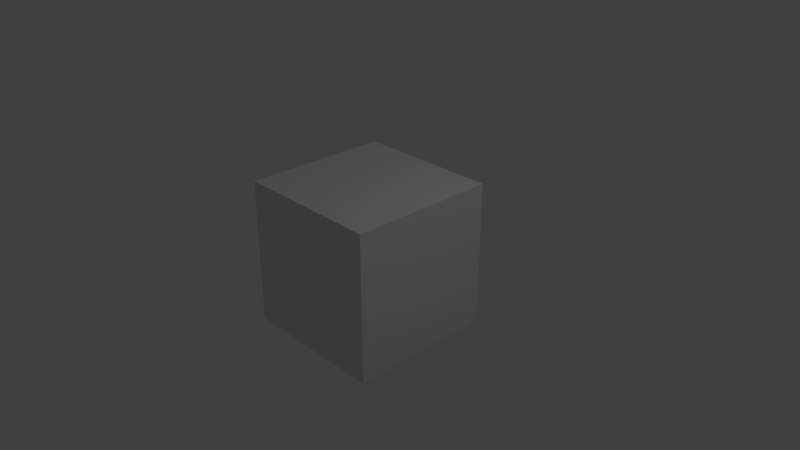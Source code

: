 # Source: ListWrapper.blend  (saved by Blender 2.79.1; exported with 4.5.12 LTS)
import bpy
from mathutils import Matrix  # noqa: F401  (used for matrix-valued properties, if any)

bpy.ops.wm.read_factory_settings(use_empty=True)
scene = bpy.context.scene
scene.name = 'Scene'

# ---- collections
col_collection_1 = bpy.data.collections.new('Collection 1'); scene.collection.children.link(col_collection_1)

# ---- materials (node trees are filled in below, after node groups)
mat_material = bpy.data.materials.new('Material')
mat_material.alpha_threshold = 0.0
mat_material.use_transparent_shadow = False
mat_material.roughness = 0.5
mat_material.line_color = (0.0, 0.0, 0.0, 1.0)

# ---- material node trees

# ---- world
world_world = bpy.data.worlds.new('World'); scene.world = world_world
world_world.color = (0.05088, 0.05088, 0.05088)
world_world.use_sun_shadow = False
world_world.sun_shadow_jitter_overblur = 0.0
world_world.cycles.sampling_method = 'MANUAL'

# ---- cameras
cam_camera = bpy.data.cameras.new('Camera')
cam_camera.clip_end = 100.0
cam_camera.lens = 35.0
cam_camera.sensor_width = 32.0
cam_camera.sensor_height = 18.0
cam_camera.ortho_scale = 7.314
cam_camera.dof.focus_distance = 0.0
cam_camera.dof.aperture_fstop = 128.0

# ---- lights
light_lamp = bpy.data.lights.new('Lamp', 'POINT')
light_lamp.transmission_factor = 0.0
light_lamp.cutoff_distance = 30.0
light_lamp.energy = 100.0
light_lamp.shadow_buffer_clip_start = 1.001
light_lamp.shadow_soft_size = 0.1
light_lamp.shadow_maximum_resolution = 0.006
light_lamp.use_absolute_resolution = True

# ---- meshes
me_cube = bpy.data.meshes.new('Cube')
me_cube.from_pydata([(1.0, 1.0, -1.0), (1.0, -1.0, -1.0), (-1.0, -1.0, -1.0), (-1.0, 1.0, -1.0), (1.0, 1.0, 1.0), (1.0, -1.0, 1.0), (-1.0, -1.0, 1.0), (-1.0, 1.0, 1.0)], [], [(0, 1, 2, 3), (4, 7, 6, 5), (0, 4, 5, 1), (1, 5, 6, 2), (2, 6, 7, 3), (4, 0, 3, 7)])
me_cube.materials.append(mat_material)
me_cube.use_remesh_preserve_volume = False
me_cube.use_remesh_preserve_attributes = False
me_cube.use_mirror_vertex_groups = False
me_cube.update()

# ---- objects
ob_cube = bpy.data.objects.new('Cube', me_cube)
ob_lamp = bpy.data.objects.new('Lamp', light_lamp)
ob_camera = bpy.data.objects.new('Camera', cam_camera)

# ---- transforms, parenting, visibility, modifiers, constraints
ob_cube.location = (0.0, 0.0, 0.0)
ob_cube.lock_rotations_4d = False
ob_cube.empty_display_type = 'ARROWS'
ob_cube.lineart.crease_threshold = 0.0
ob_lamp.location = (4.076, 1.005, 5.904)
ob_lamp.rotation_euler = (0.6503, 0.05522, 1.866)
ob_lamp.lock_rotations_4d = False
ob_lamp.empty_display_type = 'ARROWS'
ob_lamp.color = (0.0, 0.0, 0.0, 0.0)
ob_lamp.lineart.crease_threshold = 0.0
ob_camera.location = (7.481, -6.508, 5.344)
ob_camera.rotation_euler = (1.109, 0.0, 0.8149)
ob_camera.lock_rotations_4d = False
ob_camera.empty_display_type = 'ARROWS'
ob_camera.color = (0.0, 0.0, 0.0, 0.0)
ob_camera.display_type = 'WIRE'
ob_camera.lineart.crease_threshold = 0.0

# ---- collection membership
col_collection_1.objects.link(ob_cube)
col_collection_1.objects.link(ob_lamp)
col_collection_1.objects.link(ob_camera)

# ---- scene / render settings (as saved in the file)
scene.camera = ob_camera
scene.frame_start = 1; scene.frame_end = 250; scene.frame_set(1)
scene.render.engine = 'BLENDER_EEVEE_NEXT'
scene.render.resolution_percentage = 50
scene.render.dither_intensity = 0.0
scene.cycles.use_denoising = False
scene.cycles.samples = 128
scene.cycles.sampling_pattern = 'TABULATED_SOBOL'
scene.cycles.use_adaptive_sampling = False
scene.cycles.use_light_tree = False
scene.view_settings.view_transform = 'Standard'
bpy.context.view_layer.update()

